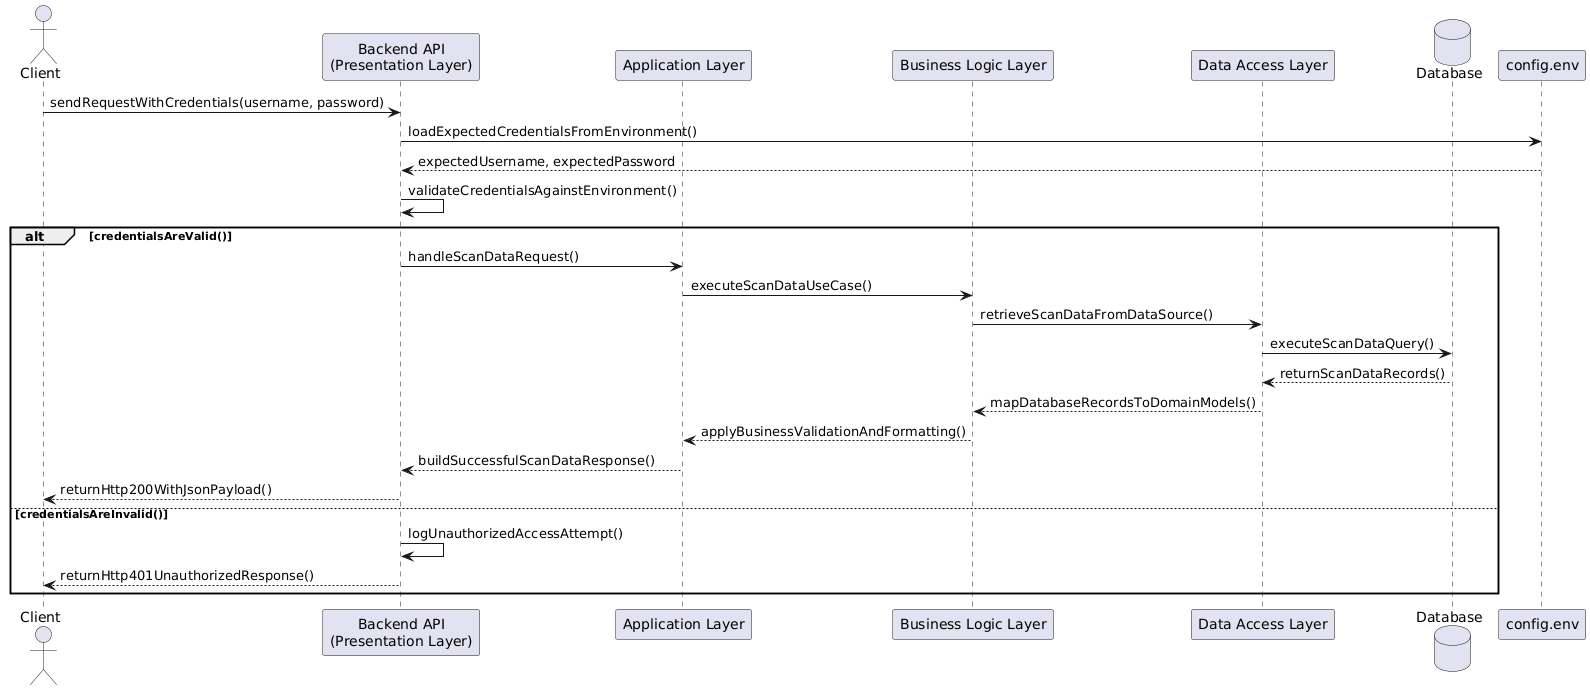

The diagram above was rendered by PlantUML. Its source (embedded in the PNG):
@startuml
actor "Client" as C
participant "Backend API\n(Presentation Layer)" as PL
participant "Application Layer" as AL
participant "Business Logic Layer" as BL
participant "Data Access Layer" as DAL
database "Database" as DB
participant "config.env" as ENV

C -> PL : sendRequestWithCredentials(username, password)

PL -> ENV : loadExpectedCredentialsFromEnvironment()
ENV --> PL : expectedUsername, expectedPassword

PL -> PL : validateCredentialsAgainstEnvironment()

alt credentialsAreValid()
    PL -> AL : handleScanDataRequest()
    AL -> BL : executeScanDataUseCase()
    BL -> DAL : retrieveScanDataFromDataSource()
    DAL -> DB : executeScanDataQuery()
    DB --> DAL : returnScanDataRecords()
    DAL --> BL : mapDatabaseRecordsToDomainModels()
    BL --> AL : applyBusinessValidationAndFormatting()
    AL --> PL : buildSuccessfulScanDataResponse()
    PL --> C : returnHttp200WithJsonPayload()
else credentialsAreInvalid()
    PL -> PL : logUnauthorizedAccessAttempt()
    PL --> C : returnHttp401UnauthorizedResponse()
end
@enduml